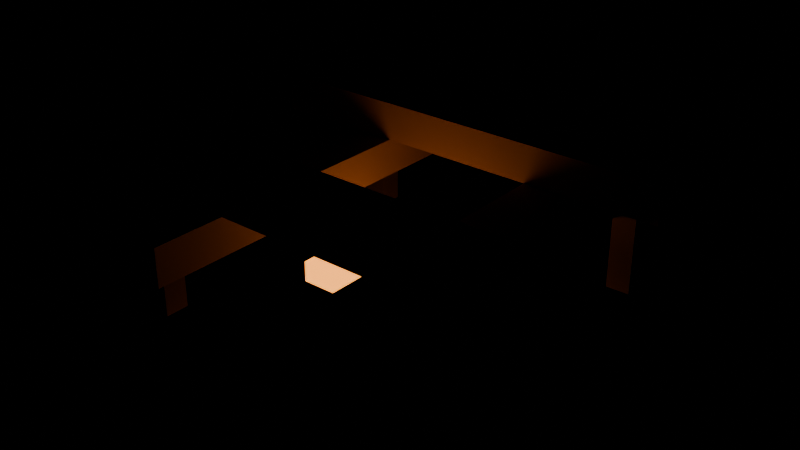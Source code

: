 # Source: campfire-base.blend  (saved by Blender 5.2.44; exported with 4.5.12 LTS)
import bpy
from mathutils import Matrix  # noqa: F401  (used for matrix-valued properties, if any)

bpy.ops.wm.read_factory_settings(use_empty=True)
scene = bpy.context.scene
scene.name = 'Scene'

# ---- materials (node trees are filled in below, after node groups)
mat_campfireleg = bpy.data.materials.new('CampfireLeg')
mat_campfirewood = bpy.data.materials.new('CampfireWood')
mat_embers_mat = bpy.data.materials.new('Embers_Mat')

# ---- material node trees
mat_campfireleg.use_nodes = True; mat_campfireleg.node_tree.nodes.clear()
_N = mat_campfireleg.node_tree.nodes; _L = mat_campfireleg.node_tree.links
n0 = _N.new('ShaderNodeBsdfPrincipled'); n0.name = 'Principled BSDF'; n0.location = (-200, 100)
n0.inputs[0].default_value = (0.16, 0.09, 0.05, 1.0)
n0.inputs[2].default_value = 0.95
n0.inputs[10].default_value = 0.005
n1 = _N.new('ShaderNodeOutputMaterial'); n1.name = 'Material Output'; n1.location = (200, 100)
_L.new(n0.outputs[0], n1.inputs[0])
n1.is_active_output = True
mat_campfirewood.use_nodes = True; mat_campfirewood.node_tree.nodes.clear()
_N = mat_campfirewood.node_tree.nodes; _L = mat_campfirewood.node_tree.links
n0 = _N.new('ShaderNodeBsdfPrincipled'); n0.name = 'Principled BSDF'; n0.location = (-200, 100)
n0.inputs[0].default_value = (0.28, 0.16, 0.08, 1.0)
n0.inputs[2].default_value = 0.9
n0.inputs[10].default_value = 0.005
n1 = _N.new('ShaderNodeOutputMaterial'); n1.name = 'Material Output'; n1.location = (200, 100)
_L.new(n0.outputs[0], n1.inputs[0])
n1.is_active_output = True
mat_embers_mat.use_nodes = True; mat_embers_mat.node_tree.nodes.clear()
_N = mat_embers_mat.node_tree.nodes; _L = mat_embers_mat.node_tree.links
n0 = _N.new('ShaderNodeBsdfPrincipled'); n0.name = 'Principled BSDF'; n0.location = (-200, 100)
n0.inputs[0].default_value = (0.9, 0.25, 0.05, 1.0)
n0.inputs[10].default_value = 0.005
n0.inputs[27].default_value = (1.0, 0.35, 0.05, 1.0)
n0.inputs[28].default_value = 2.5
n1 = _N.new('ShaderNodeOutputMaterial'); n1.name = 'Material Output'; n1.location = (200, 100)
_L.new(n0.outputs[0], n1.inputs[0])
n1.is_active_output = True

# ---- meshes
me_cube = bpy.data.meshes.new('Cube')
me_cube.from_pydata([(-0.0175, -0.0175, -0.06), (-0.0175, -0.0175, 0.06), (-0.0175, 0.0175, -0.06), (-0.0175, 0.0175, 0.06), (0.0175, -0.0175, -0.06), (0.0175, -0.0175, 0.06), (0.0175, 0.0175, -0.06), (0.0175, 0.0175, 0.06)], [], [(0, 1, 3, 2), (2, 3, 7, 6), (6, 7, 5, 4), (4, 5, 1, 0), (2, 6, 4, 0), (7, 3, 1, 5)])
_uv = me_cube.uv_layers.new(name='UVMap')
_uv.uv.foreach_set('vector', [0.375, 0.0, 0.625, 0.0, 0.625, 0.25, 0.375, 0.25, 0.375, 0.25, 0.625, 0.25, 0.625, 0.5, 0.375, 0.5, 0.375, 0.5, 0.625, 0.5, 0.625, 0.75, 0.375, 0.75, 0.375, 0.75, 0.625, 0.75, 0.625, 1.0, 0.375, 1.0, 0.125, 0.5, 0.375, 0.5, 0.375, 0.75, 0.125, 0.75, 0.625, 0.5, 0.875, 0.5, 0.875, 0.75, 0.625, 0.75])
me_cube.materials.append(mat_campfireleg)
me_cube.update()
me_cube_001 = bpy.data.meshes.new('Cube.001')
me_cube_001.from_pydata([(-0.0175, -0.0175, -0.06), (-0.0175, -0.0175, 0.06), (-0.0175, 0.0175, -0.06), (-0.0175, 0.0175, 0.06), (0.0175, -0.0175, -0.06), (0.0175, -0.0175, 0.06), (0.0175, 0.0175, -0.06), (0.0175, 0.0175, 0.06)], [], [(0, 1, 3, 2), (2, 3, 7, 6), (6, 7, 5, 4), (4, 5, 1, 0), (2, 6, 4, 0), (7, 3, 1, 5)])
_uv = me_cube_001.uv_layers.new(name='UVMap')
_uv.uv.foreach_set('vector', [0.375, 0.0, 0.625, 0.0, 0.625, 0.25, 0.375, 0.25, 0.375, 0.25, 0.625, 0.25, 0.625, 0.5, 0.375, 0.5, 0.375, 0.5, 0.625, 0.5, 0.625, 0.75, 0.375, 0.75, 0.375, 0.75, 0.625, 0.75, 0.625, 1.0, 0.375, 1.0, 0.125, 0.5, 0.375, 0.5, 0.375, 0.75, 0.125, 0.75, 0.625, 0.5, 0.875, 0.5, 0.875, 0.75, 0.625, 0.75])
me_cube_001.materials.append(mat_campfireleg)
me_cube_001.update()
me_cube_002 = bpy.data.meshes.new('Cube.002')
me_cube_002.from_pydata([(-0.0175, -0.0175, -0.06), (-0.0175, -0.0175, 0.06), (-0.0175, 0.0175, -0.06), (-0.0175, 0.0175, 0.06), (0.0175, -0.0175, -0.06), (0.0175, -0.0175, 0.06), (0.0175, 0.0175, -0.06), (0.0175, 0.0175, 0.06)], [], [(0, 1, 3, 2), (2, 3, 7, 6), (6, 7, 5, 4), (4, 5, 1, 0), (2, 6, 4, 0), (7, 3, 1, 5)])
_uv = me_cube_002.uv_layers.new(name='UVMap')
_uv.uv.foreach_set('vector', [0.375, 0.0, 0.625, 0.0, 0.625, 0.25, 0.375, 0.25, 0.375, 0.25, 0.625, 0.25, 0.625, 0.5, 0.375, 0.5, 0.375, 0.5, 0.625, 0.5, 0.625, 0.75, 0.375, 0.75, 0.375, 0.75, 0.625, 0.75, 0.625, 1.0, 0.375, 1.0, 0.125, 0.5, 0.375, 0.5, 0.375, 0.75, 0.125, 0.75, 0.625, 0.5, 0.875, 0.5, 0.875, 0.75, 0.625, 0.75])
me_cube_002.materials.append(mat_campfireleg)
me_cube_002.update()
me_cube_003 = bpy.data.meshes.new('Cube.003')
me_cube_003.from_pydata([(-0.0175, -0.0175, -0.06), (-0.0175, -0.0175, 0.06), (-0.0175, 0.0175, -0.06), (-0.0175, 0.0175, 0.06), (0.0175, -0.0175, -0.06), (0.0175, -0.0175, 0.06), (0.0175, 0.0175, -0.06), (0.0175, 0.0175, 0.06)], [], [(0, 1, 3, 2), (2, 3, 7, 6), (6, 7, 5, 4), (4, 5, 1, 0), (2, 6, 4, 0), (7, 3, 1, 5)])
_uv = me_cube_003.uv_layers.new(name='UVMap')
_uv.uv.foreach_set('vector', [0.375, 0.0, 0.625, 0.0, 0.625, 0.25, 0.375, 0.25, 0.375, 0.25, 0.625, 0.25, 0.625, 0.5, 0.375, 0.5, 0.375, 0.5, 0.625, 0.5, 0.625, 0.75, 0.375, 0.75, 0.375, 0.75, 0.625, 0.75, 0.625, 1.0, 0.375, 1.0, 0.125, 0.5, 0.375, 0.5, 0.375, 0.75, 0.125, 0.75, 0.625, 0.5, 0.875, 0.5, 0.875, 0.75, 0.625, 0.75])
me_cube_003.materials.append(mat_campfireleg)
me_cube_003.update()
me_cube_004 = bpy.data.meshes.new('Cube.004')
me_cube_004.from_pydata([(-0.045, -0.31, -0.0275), (-0.045, -0.31, 0.0275), (-0.045, 0.31, -0.0275), (-0.045, 0.31, 0.0275), (0.045, -0.31, -0.0275), (0.045, -0.31, 0.0275), (0.045, 0.31, -0.0275), (0.045, 0.31, 0.0275)], [], [(0, 1, 3, 2), (2, 3, 7, 6), (6, 7, 5, 4), (4, 5, 1, 0), (2, 6, 4, 0), (7, 3, 1, 5)])
_uv = me_cube_004.uv_layers.new(name='UVMap')
_uv.uv.foreach_set('vector', [0.375, 0.0, 0.625, 0.0, 0.625, 0.25, 0.375, 0.25, 0.375, 0.25, 0.625, 0.25, 0.625, 0.5, 0.375, 0.5, 0.375, 0.5, 0.625, 0.5, 0.625, 0.75, 0.375, 0.75, 0.375, 0.75, 0.625, 0.75, 0.625, 1.0, 0.375, 1.0, 0.125, 0.5, 0.375, 0.5, 0.375, 0.75, 0.125, 0.75, 0.625, 0.5, 0.875, 0.5, 0.875, 0.75, 0.625, 0.75])
me_cube_004.materials.append(mat_campfirewood)
me_cube_004.update()
me_cube_005 = bpy.data.meshes.new('Cube.005')
me_cube_005.from_pydata([(-0.045, -0.31, -0.0275), (-0.045, -0.31, 0.0275), (-0.045, 0.31, -0.0275), (-0.045, 0.31, 0.0275), (0.045, -0.31, -0.0275), (0.045, -0.31, 0.0275), (0.045, 0.31, -0.0275), (0.045, 0.31, 0.0275)], [], [(0, 1, 3, 2), (2, 3, 7, 6), (6, 7, 5, 4), (4, 5, 1, 0), (2, 6, 4, 0), (7, 3, 1, 5)])
_uv = me_cube_005.uv_layers.new(name='UVMap')
_uv.uv.foreach_set('vector', [0.375, 0.0, 0.625, 0.0, 0.625, 0.25, 0.375, 0.25, 0.375, 0.25, 0.625, 0.25, 0.625, 0.5, 0.375, 0.5, 0.375, 0.5, 0.625, 0.5, 0.625, 0.75, 0.375, 0.75, 0.375, 0.75, 0.625, 0.75, 0.625, 1.0, 0.375, 1.0, 0.125, 0.5, 0.375, 0.5, 0.375, 0.75, 0.125, 0.75, 0.625, 0.5, 0.875, 0.5, 0.875, 0.75, 0.625, 0.75])
me_cube_005.materials.append(mat_campfirewood)
me_cube_005.update()
me_cube_006 = bpy.data.meshes.new('Cube.006')
me_cube_006.from_pydata([(-0.31, -0.045, -0.0275), (-0.31, -0.045, 0.0275), (-0.31, 0.045, -0.0275), (-0.31, 0.045, 0.0275), (0.31, -0.045, -0.0275), (0.31, -0.045, 0.0275), (0.31, 0.045, -0.0275), (0.31, 0.045, 0.0275)], [], [(0, 1, 3, 2), (2, 3, 7, 6), (6, 7, 5, 4), (4, 5, 1, 0), (2, 6, 4, 0), (7, 3, 1, 5)])
_uv = me_cube_006.uv_layers.new(name='UVMap')
_uv.uv.foreach_set('vector', [0.375, 0.0, 0.625, 0.0, 0.625, 0.25, 0.375, 0.25, 0.375, 0.25, 0.625, 0.25, 0.625, 0.5, 0.375, 0.5, 0.375, 0.5, 0.625, 0.5, 0.625, 0.75, 0.375, 0.75, 0.375, 0.75, 0.625, 0.75, 0.625, 1.0, 0.375, 1.0, 0.125, 0.5, 0.375, 0.5, 0.375, 0.75, 0.125, 0.75, 0.625, 0.5, 0.875, 0.5, 0.875, 0.75, 0.625, 0.75])
me_cube_006.materials.append(mat_campfirewood)
me_cube_006.update()
me_cube_007 = bpy.data.meshes.new('Cube.007')
me_cube_007.from_pydata([(-0.31, -0.045, -0.0275), (-0.31, -0.045, 0.0275), (-0.31, 0.045, -0.0275), (-0.31, 0.045, 0.0275), (0.31, -0.045, -0.0275), (0.31, -0.045, 0.0275), (0.31, 0.045, -0.0275), (0.31, 0.045, 0.0275)], [], [(0, 1, 3, 2), (2, 3, 7, 6), (6, 7, 5, 4), (4, 5, 1, 0), (2, 6, 4, 0), (7, 3, 1, 5)])
_uv = me_cube_007.uv_layers.new(name='UVMap')
_uv.uv.foreach_set('vector', [0.375, 0.0, 0.625, 0.0, 0.625, 0.25, 0.375, 0.25, 0.375, 0.25, 0.625, 0.25, 0.625, 0.5, 0.375, 0.5, 0.375, 0.5, 0.625, 0.5, 0.625, 0.75, 0.375, 0.75, 0.375, 0.75, 0.625, 0.75, 0.625, 1.0, 0.375, 1.0, 0.125, 0.5, 0.375, 0.5, 0.375, 0.75, 0.125, 0.75, 0.625, 0.5, 0.875, 0.5, 0.875, 0.75, 0.625, 0.75])
me_cube_007.materials.append(mat_campfirewood)
me_cube_007.update()
me_cube_008 = bpy.data.meshes.new('Cube.008')
me_cube_008.from_pydata([(-0.09, -0.09, -0.015), (-0.09, -0.09, 0.015), (-0.09, 0.09, -0.015), (-0.09, 0.09, 0.015), (0.09, -0.09, -0.015), (0.09, -0.09, 0.015), (0.09, 0.09, -0.015), (0.09, 0.09, 0.015)], [], [(0, 1, 3, 2), (2, 3, 7, 6), (6, 7, 5, 4), (4, 5, 1, 0), (2, 6, 4, 0), (7, 3, 1, 5)])
_uv = me_cube_008.uv_layers.new(name='UVMap')
_uv.uv.foreach_set('vector', [0.375, 0.0, 0.625, 0.0, 0.625, 0.25, 0.375, 0.25, 0.375, 0.25, 0.625, 0.25, 0.625, 0.5, 0.375, 0.5, 0.375, 0.5, 0.625, 0.5, 0.625, 0.75, 0.375, 0.75, 0.375, 0.75, 0.625, 0.75, 0.625, 1.0, 0.375, 1.0, 0.125, 0.5, 0.375, 0.5, 0.375, 0.75, 0.125, 0.75, 0.625, 0.5, 0.875, 0.5, 0.875, 0.75, 0.625, 0.75])
me_cube_008.materials.append(mat_embers_mat)
me_cube_008.update()

# ---- objects
ob_leg_0 = bpy.data.objects.new('Leg_0', me_cube)
ob_leg_1 = bpy.data.objects.new('Leg_1', me_cube_001)
ob_leg_2 = bpy.data.objects.new('Leg_2', me_cube_002)
ob_leg_3 = bpy.data.objects.new('Leg_3', me_cube_003)
ob_beam_l1_0 = bpy.data.objects.new('Beam_L1_0', me_cube_004)
ob_beam_l1_1 = bpy.data.objects.new('Beam_L1_1', me_cube_005)
ob_beam_l2_0 = bpy.data.objects.new('Beam_L2_0', me_cube_006)
ob_beam_l2_1 = bpy.data.objects.new('Beam_L2_1', me_cube_007)
ob_embers = bpy.data.objects.new('Embers', me_cube_008)

# ---- transforms, parenting, visibility, modifiers, constraints
ob_leg_0.location = (-0.22, -0.22, 0.06)
ob_leg_1.location = (0.22, -0.22, 0.06)
ob_leg_2.location = (-0.22, 0.22, 0.06)
ob_leg_3.location = (0.22, 0.22, 0.06)
ob_beam_l1_0.location = (-0.16, 0.0, 0.135)
ob_beam_l1_1.location = (0.16, 0.0, 0.135)
ob_beam_l2_0.location = (0.0, -0.16, 0.19)
ob_beam_l2_1.location = (0.0, 0.16, 0.19)
ob_embers.location = (0.0, 0.0, 0.045)

# ---- collection membership
scene.collection.objects.link(ob_leg_0)
scene.collection.objects.link(ob_leg_1)
scene.collection.objects.link(ob_leg_2)
scene.collection.objects.link(ob_leg_3)
scene.collection.objects.link(ob_beam_l1_0)
scene.collection.objects.link(ob_beam_l1_1)
scene.collection.objects.link(ob_beam_l2_0)
scene.collection.objects.link(ob_beam_l2_1)
scene.collection.objects.link(ob_embers)

# ---- scene / render settings (as saved in the file)
scene.frame_start = 1; scene.frame_end = 250; scene.frame_set(1)
scene.render.engine = 'BLENDER_EEVEE_NEXT'
scene.render.bake_bias = 0.0
scene.render.bake_samples = 0
scene.render.compositor_device = 'GPU'
scene.eevee.use_volume_custom_range = False
scene.eevee.fast_gi_thickness_near = 0.1
scene.eevee.fast_gi_thickness_far = 0.0
scene.eevee.ray_tracing_options.screen_trace_thickness = 0.1
bpy.context.view_layer.update()

# ---- added for rendering (the .blend has no active camera): camera
cam_auto = bpy.data.cameras.new('AutoCamera')
cam_auto.lens = 50.0
cam_auto.sensor_width = 36.0
cam_auto.clip_end = 1000.0
ob_auto_camera = bpy.data.objects.new('AutoCamera', cam_auto)
scene.collection.objects.link(ob_auto_camera)
ob_auto_camera.location = (0.835835, -1.003, 0.777418)
ob_auto_camera.rotation_euler = (1.09748, -7.21219e-08, 0.694738)
scene.camera = ob_auto_camera
bpy.context.view_layer.update()
